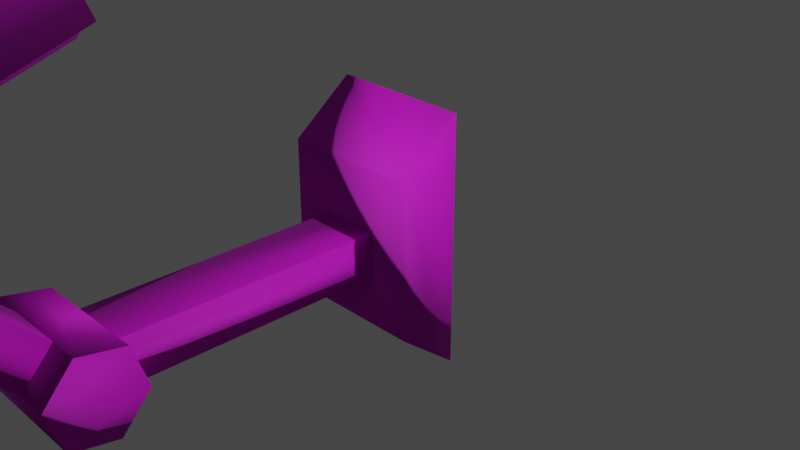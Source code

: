 # Source: cctv.blend  (saved by Blender 2.83.19; exported with 4.5.12 LTS)
import bpy
from mathutils import Matrix  # noqa: F401  (used for matrix-valued properties, if any)

bpy.ops.wm.read_factory_settings(use_empty=True)
scene = bpy.context.scene
scene.name = 'Scene'

# ---- collections
col_collection = bpy.data.collections.new('Collection'); scene.collection.children.link(col_collection)

# ---- materials (node trees are filled in below, after node groups)
mat_cctv1_cctv_material = bpy.data.materials.new('CCTV1:CCTV_Material')
mat_cctv1_cctv_material.use_transparent_shadow = False
mat_cctv1_cctv_material.diffuse_color = (1.0, 1.0, 1.0, 1.0)
mat_cctv1_cctv_material.roughness = 0.7488
mat_cctv1_cctv_material.specular_intensity = 1.0
mat_cctv1_cctv_material.metallic = 0.5

# ---- material node trees
mat_cctv1_cctv_material.use_nodes = True; mat_cctv1_cctv_material.node_tree.nodes.clear()
_N = mat_cctv1_cctv_material.node_tree.nodes; _L = mat_cctv1_cctv_material.node_tree.links
n0 = _N.new('ShaderNodeBsdfPrincipled'); n0.name = 'Principled BSDF'; n0.location = (10, 300)
n0.distribution = 'GGX'
n0.subsurface_method = 'BURLEY'
n0.inputs[1].default_value = 0.5
n0.inputs[2].default_value = 0.7488
n0.inputs[3].default_value = 1.45
n0.inputs[13].default_value = 1.0
n0.inputs[27].default_value = (0.0, 0.0, 0.0, 1.0)
n0.inputs[28].default_value = 1.0
n1 = _N.new('ShaderNodeOutputMaterial'); n1.name = 'Material Output'; n1.location = (300, 300)
n2 = _N.new('ShaderNodeNormalMap'); n2.name = 'Normal Map'; n2.location = (-300, -300)
n2.label = 'Normal/Map'
n3 = _N.new('ShaderNodeTexImage'); n3.name = 'Image Texture'; n3.location = (-300, 600)
n4 = _N.new('ShaderNodeTexImage'); n4.name = 'Image Texture.001'; n4.location = (-600, -900)
_L.new(n0.outputs[0], n1.inputs[0])
_L.new(n2.outputs[0], n0.inputs[5])
_L.new(n3.outputs[0], n0.inputs[0])
_L.new(n4.outputs[0], n2.inputs[1])
n1.is_active_output = True

# ---- world
world_world = bpy.data.worlds.new('World'); scene.world = world_world
world_world.use_nodes = True; world_world.node_tree.nodes.clear()
_N = world_world.node_tree.nodes; _L = world_world.node_tree.links
n0 = _N.new('ShaderNodeOutputWorld'); n0.name = 'World Output'; n0.location = (300, 300)
n1 = _N.new('ShaderNodeBackground'); n1.name = 'Background'; n1.location = (10, 300)
n1.inputs[0].default_value = (0.05088, 0.05088, 0.05088, 1.0)
_L.new(n1.outputs[0], n0.inputs[0])
n0.is_active_output = True
world_world.color = (0.05088, 0.05088, 0.05088)
world_world.use_sun_shadow = False
world_world.sun_shadow_jitter_overblur = 0.0

# ---- cameras
cam_camera = bpy.data.cameras.new('Camera')
cam_camera.clip_end = 100.0
cam_camera.ortho_scale = 7.314

# ---- lights
light_light = bpy.data.lights.new('Light', 'POINT')
light_light.transmission_factor = 0.0
light_light.energy = 1000.0
light_light.shadow_soft_size = 0.1
light_light.shadow_maximum_resolution = 0.006
light_light.use_absolute_resolution = True

# ---- meshes
me_mesh_001 = bpy.data.meshes.new('Mesh.001')
me_mesh_001.from_pydata([(-1.331, -4.671, 2.959), (-1.22, -4.671, 2.959), (1.22, -4.671, 2.959), (1.331, -4.671, 2.959), (-0.9949, -4.671, 4.46), (0.9949, -4.671, 4.46), (-1.018, -4.671, 4.554), (1.018, -4.671, 4.554), (-1.086, 1.031, 4.568), (1.086, 1.031, 4.568), (-1.331, 1.031, 2.959), (-1.22, 1.031, 2.959), (1.22, 1.031, 2.959), (1.331, 1.031, 2.959), (-1.331, -4.945, 3.065), (-1.22, -4.945, 3.065), (-0.9949, -5.633, 4.46), (-1.052, -5.633, 4.507), (1.22, -4.945, 3.065), (1.331, -4.945, 3.065), (1.052, -5.633, 4.507), (0.9949, -5.633, 4.46), (-0.8862, 1.031, 2.723), (0.8862, 1.031, 2.723), (0.8862, -4.655, 2.723), (-0.8862, -4.655, 2.723), (0.01844, -4.657, 2.959), (0.01502, -4.671, 4.621), (0.01502, -4.671, 4.728), (0.01502, 1.032, 4.728), (0.01841, 1.038, 2.959), (0.01502, -5.633, 4.621), (0.01502, -5.633, 4.728), (0.01337, 1.031, 2.723), (0.01337, -4.655, 2.723), (-0.6244, -0.3037, 2.009), (-0.6244, -0.3037, 2.738), (-0.6244, -1.205, 2.738), (-0.6244, -2.106, 2.738), (-0.6244, -2.106, 2.009), (-0.6244, -1.205, 1.775), (0.6244, -0.3037, 2.009), (0.6244, -0.3037, 2.738), (0.6244, -1.205, 2.738), (0.6244, -2.106, 2.738), (0.6244, -2.106, 2.009), (0.6244, -1.205, 1.775), (-0.6244, 0.4107, -0.2371), (-0.6244, 0.4107, 0.2371), (-0.6244, 5.245e-06, 0.4743), (-0.6244, -0.4107, 0.2371), (-0.6244, -0.4107, -0.2371), (-0.6244, 5.245e-06, -0.4743), (0.6244, 0.4107, -0.2371), (0.6244, 0.4107, 0.2371), (0.6244, 5.245e-06, 0.4743), (0.6244, -0.4107, 0.2371), (0.6244, -0.4107, -0.2371), (0.6244, 5.245e-06, -0.4743), (-0.3122, -1.7, 2.762), (0.3122, -1.7, 2.762), (-0.3122, -1.286, 2.975), (0.3122, -1.286, 2.975), (-0.3122, 0.2604, -0.02623), (0.3122, 0.2604, -0.02623), (-0.3122, -0.1539, -0.2397), (0.3122, -0.1539, -0.2397)], [], [(14, 15, 16, 17), (1, 26, 27, 4), (18, 19, 20, 21), (16, 31, 32, 17), (8, 6, 28, 29), (8, 11, 10), (13, 12, 9), (10, 11, 1, 0), (22, 33, 34, 25), (12, 13, 3, 2), (3, 13, 9, 7), (6, 8, 10, 0), (0, 1, 15, 14), (1, 4, 16, 15), (2, 3, 19, 18), (20, 19, 3, 7), (5, 2, 18, 21), (17, 6, 0, 14), (4, 27, 31, 16), (7, 28, 32, 20), (11, 30, 33, 22), (12, 2, 24, 23), (2, 26, 34, 24), (1, 11, 22, 25), (27, 26, 2, 5), (32, 31, 21, 20), (9, 29, 28, 7), (12, 30, 29, 9), (34, 33, 23, 24), (31, 27, 5, 21), (32, 28, 6, 17), (33, 30, 12, 23), (34, 26, 1, 25), (11, 8, 29, 30), (35, 36, 42, 41), (38, 39, 45, 44), (39, 40, 46, 45), (40, 35, 41, 46), (39, 38, 37, 40), (35, 40, 37, 36), (43, 44, 45, 46), (43, 46, 41, 42), (47, 48, 54, 53), (48, 49, 55, 54), (49, 50, 56, 55), (50, 51, 57, 56), (51, 52, 58, 57), (52, 47, 53, 58), (56, 57, 53, 54), (48, 47, 51, 50), (55, 56, 54), (57, 58, 53), (49, 48, 50), (47, 52, 51), (61, 62, 64, 63), (65, 66, 60, 59), (60, 66, 64, 62), (65, 59, 61, 63)])
me_mesh_001.polygons.foreach_set('use_smooth', [True] * 58)
_k = set([(0, 10), (0, 14), (3, 13), (3, 19)])
me_mesh_001.attributes.new('sharp_edge', 'BOOLEAN', 'EDGE').data.foreach_set('value', [ (min(e.vertices), max(e.vertices)) in _k for e in me_mesh_001.edges])
_uv = me_mesh_001.uv_layers.new(name='map1')
_uv.uv.foreach_set('vector', [0.02956, 0.3395, 0.02986, 0.3262, 0.1721, 0.2662, 0.1817, 0.2695, 0.2955, 0.03544, 0.44, 0.03496, 0.4396, 0.229, 0.3216, 0.2098, 0.5697, 0.3262, 0.57, 0.3395, 0.4178, 0.2695, 0.4274, 0.2662, 0.9824, 0.9905, 0.9824, 0.8956, 0.9925, 0.8956, 0.9886, 0.9958, 0.1812, 0.996, 0.1885, 0.3732, 0.3014, 0.3732, 0.3014, 0.9961, 0.1995, 0.02858, 0.0283, 0.0143, 0.0283, 0.00245, 0.0283, 0.2857, 0.0283, 0.2738, 0.1995, 0.2596, 0.8825, 0.9953, 0.8707, 0.9953, 0.8707, 0.3888, 0.8825, 0.3888, 0.8352, 0.9953, 0.7395, 0.9953, 0.7395, 0.3904, 0.8352, 0.3904, 0.6111, 0.9953, 0.5993, 0.9953, 0.5993, 0.3888, 0.6111, 0.3888, 0.5852, 0.3707, 0.5941, 0.9935, 0.4184, 0.996, 0.411, 0.3732, 0.1885, 0.3732, 0.1812, 0.996, 0.00543, 0.9935, 0.01436, 0.3707, 0.8825, 0.3888, 0.8707, 0.3888, 0.8707, 0.3597, 0.8825, 0.3597, 0.2955, 0.03544, 0.3216, 0.2098, 0.2104, 0.226, 0.2658, 0.0529, 0.6111, 0.3888, 0.5993, 0.3888, 0.5993, 0.3597, 0.6111, 0.3597, 0.4178, 0.2695, 0.57, 0.3395, 0.5852, 0.3707, 0.411, 0.3732, 0.5541, 0.2098, 0.5803, 0.03544, 0.61, 0.05289, 0.6654, 0.226, 0.1817, 0.2695, 0.1885, 0.3732, 0.01436, 0.3707, 0.02956, 0.3395, 0.8919, 0.9905, 0.8919, 0.8956, 0.9824, 0.8956, 0.9824, 0.9905, 0.411, 0.3732, 0.3014, 0.3732, 0.3014, 0.2681, 0.4178, 0.2695, 0.0283, 0.0143, 0.0283, 0.146, 0.0032, 0.1455, 0.0032, 0.04981, 0.6111, 0.9953, 0.6111, 0.3888, 0.6466, 0.3904, 0.6466, 0.9953, 0.5803, 0.03544, 0.44, 0.03496, 0.4394, 0.0074, 0.5414, 0.0074, 0.8707, 0.3888, 0.8707, 0.9953, 0.8352, 0.9953, 0.8352, 0.3904, 0.4396, 0.229, 0.44, 0.03496, 0.5803, 0.03544, 0.5541, 0.2098, 0.9925, 0.8956, 0.9824, 0.8956, 0.9824, 0.8035, 0.9886, 0.7981, 0.4184, 0.996, 0.3014, 0.9961, 0.3014, 0.3732, 0.411, 0.3732, 0.0283, 0.2738, 0.0283, 0.146, 0.2165, 0.1457, 0.1995, 0.2596, 0.7395, 0.3904, 0.7395, 0.9953, 0.6466, 0.9953, 0.6466, 0.3904, 0.9824, 0.8956, 0.8919, 0.8956, 0.8919, 0.8035, 0.9824, 0.8035, 0.3014, 0.2681, 0.3014, 0.3732, 0.1885, 0.3732, 0.1817, 0.2695, 0.0032, 0.1455, 0.0283, 0.146, 0.0283, 0.2738, 0.0032, 0.2383, 0.4394, 0.0074, 0.44, 0.03496, 0.2955, 0.03544, 0.3344, 0.0074, 0.0283, 0.0143, 0.1995, 0.02858, 0.2165, 0.1457, 0.0283, 0.146, 0.9971, 0.7379, 0.9971, 0.7891, 0.8871, 0.7891, 0.8871, 0.7379, 0.9971, 0.5842, 0.9971, 0.6355, 0.8871, 0.6355, 0.8871, 0.5842, 0.9971, 0.6355, 0.9971, 0.6867, 0.8871, 0.6867, 0.8871, 0.6355, 0.9971, 0.6867, 0.9971, 0.7379, 0.8871, 0.7379, 0.8871, 0.6867, 0.8511, 0.2626, 0.8511, 0.3839, 0.7436, 0.3839, 0.7461, 0.2213, 0.6411, 0.2626, 0.7461, 0.2213, 0.7436, 0.3839, 0.6411, 0.3839, 0.744, 0.3832, 0.6414, 0.3832, 0.6414, 0.2619, 0.7464, 0.2207, 0.744, 0.3832, 0.7464, 0.2207, 0.8514, 0.2619, 0.8514, 0.3832, 0.8885, 0.2331, 0.8885, 0.169, 0.9927, 0.169, 0.9927, 0.2331, 0.8885, 0.169, 0.8885, 0.1369, 0.9927, 0.1369, 0.9927, 0.169, 0.8885, 0.3933, 0.8885, 0.3612, 0.9927, 0.3612, 0.9927, 0.3933, 0.8885, 0.3612, 0.8885, 0.2971, 0.9927, 0.2971, 0.9927, 0.3612, 0.8885, 0.2971, 0.8885, 0.2651, 0.9927, 0.2651, 0.9927, 0.2971, 0.8885, 0.2651, 0.8885, 0.2331, 0.9927, 0.2331, 0.9927, 0.2651, 0.9411, 0.1334, 0.8844, 0.1027, 0.9376, 0.00443, 0.9943, 0.03515, 0.9413, 0.1331, 0.8846, 0.1023, 0.9378, 0.0041, 0.9945, 0.03481, 0.9961, 0.09963, 0.9411, 0.1334, 0.9943, 0.03515, 0.8844, 0.1027, 0.8827, 0.0382, 0.9376, 0.00443, 0.9963, 0.0993, 0.9413, 0.1331, 0.9945, 0.03481, 0.8846, 0.1023, 0.8828, 0.03786, 0.9378, 0.0041, 0.995, 0.5679, 0.9646, 0.5679, 0.9646, 0.4039, 0.995, 0.4039, 0.9117, 0.4039, 0.942, 0.4039, 0.942, 0.5679, 0.9117, 0.5679, 0.942, 0.5679, 0.942, 0.4039, 0.9646, 0.4039, 0.9646, 0.5679, 0.9117, 0.4039, 0.9117, 0.5679, 0.8891, 0.5679, 0.8891, 0.4039])
me_mesh_001.materials.append(mat_cctv1_cctv_material)
me_mesh_001.use_remesh_fix_poles = True
me_mesh_001.use_remesh_preserve_attributes = False
me_mesh_001.use_mirror_vertex_groups = False
me_mesh_001.update()
me_mesh_001.normals_split_custom_set([tuple(v) for v in zip(*[iter([-0.5456, -0.6112, -0.5733, 0.4041, -0.5913, -0.6979, 0.3844, -0.7155, -0.5834, -0.5324, -0.7844, 0.3182, 0.1113, -0.6238, -0.7736, -0.0002576, -0.9998, -0.01882, -0.001731, -0.7098, -0.7044, 0.6006, -0.5288, -0.5997, -0.4041, -0.5913, -0.6979, 0.5456, -0.6112, -0.5733, 0.5341, -0.7836, 0.3174, -0.3859, -0.7151, -0.5828, 0.3844, -0.7155, -0.5834, -0.001664, -0.7116, -0.7026, 0.001857, -0.7206, 0.6934, -0.5324, -0.7844, 0.3182, -0.4444, 0.7738, 0.4514, -0.7014, 0.002325, 0.7127, 0.002447, -0.01151, 0.9999, 0.001593, 0.7101, 0.7041, -0.4444, 0.7738, 0.4514, -0.164, 0.8419, -0.5141, -0.6058, 0.6113, -0.5093, 0.6058, 0.6113, -0.5093, 0.164, 0.8419, -0.5141, 0.4458, 0.7733, 0.4508, -0.6058, 0.6113, -0.5093, -0.164, 0.8419, -0.5141, 0.1113, -0.6238, -0.7736, 0.0, -0.1837, -0.983, -0.2678, 0.4613, -0.8459, -6.636e-06, 0.7011, -0.713, -0.000163, -0.6956, -0.7185, -0.2611, -0.4586, -0.8494, 0.164, 0.8419, -0.5141, 0.6058, 0.6113, -0.5093, 0.0, -0.1837, -0.983, -0.1116, -0.624, -0.7734, 0.9825, 0.01517, 0.1857, 0.6058, 0.6113, -0.5093, 0.4458, 0.7733, 0.4508, 0.7032, 0.00235, 0.711, -0.7014, 0.002325, 0.7127, -0.4444, 0.7738, 0.4514, -0.6058, 0.6113, -0.5093, -0.9825, 0.01517, 0.1857, 0.0, -0.1837, -0.983, 0.1113, -0.6238, -0.7736, 0.4041, -0.5913, -0.6979, -0.5456, -0.6112, -0.5733, 0.1113, -0.6238, -0.7736, 0.6006, -0.5288, -0.5997, 0.3844, -0.7155, -0.5834, 0.4041, -0.5913, -0.6979, -0.1116, -0.624, -0.7734, 0.0, -0.1837, -0.983, 0.5456, -0.6112, -0.5733, -0.4041, -0.5913, -0.6979, 0.5341, -0.7836, 0.3174, 0.5456, -0.6112, -0.5733, 0.9825, 0.01517, 0.1857, 0.7032, 0.00235, 0.711, -0.6024, -0.5281, -0.5986, -0.1116, -0.624, -0.7734, -0.4041, -0.5913, -0.6979, -0.3859, -0.7151, -0.5828, -0.5324, -0.7844, 0.3182, -0.7014, 0.002325, 0.7127, -0.9825, 0.01517, 0.1857, -0.5456, -0.6112, -0.5733, 0.6006, -0.5288, -0.5997, -0.001731, -0.7098, -0.7044, -0.001664, -0.7116, -0.7026, 0.3844, -0.7155, -0.5834, 0.7032, 0.00235, 0.711, 0.002447, -0.01151, 0.9999, 0.001857, -0.7206, 0.6934, 0.5341, -0.7836, 0.3174, -0.164, 0.8419, -0.5141, 8.077e-05, 1.0, -0.007531, -6.636e-06, 0.7011, -0.713, -0.2678, 0.4613, -0.8459, 0.164, 0.8419, -0.5141, -0.1116, -0.624, -0.7734, 0.261, -0.4591, -0.8492, 0.2679, 0.4612, -0.8459, -0.1116, -0.624, -0.7734, -0.0002576, -0.9998, -0.01882, -0.000163, -0.6956, -0.7185, 0.261, -0.4591, -0.8492, 0.1113, -0.6238, -0.7736, -0.164, 0.8419, -0.5141, -0.2678, 0.4613, -0.8459, -0.2611, -0.4586, -0.8494, -0.001731, -0.7098, -0.7044, -0.0002576, -0.9998, -0.01882, -0.1116, -0.624, -0.7734, -0.6024, -0.5281, -0.5986, 0.001857, -0.7206, 0.6934, -0.001664, -0.7116, -0.7026, -0.3859, -0.7151, -0.5828, 0.5341, -0.7836, 0.3174, 0.4458, 0.7733, 0.4508, 0.001593, 0.7101, 0.7041, 0.002447, -0.01151, 0.9999, 0.7032, 0.00235, 0.711, 0.164, 0.8419, -0.5141, 8.077e-05, 1.0, -0.007531, 0.001593, 0.7101, 0.7041, 0.4458, 0.7733, 0.4508, -0.000163, -0.6956, -0.7185, -6.636e-06, 0.7011, -0.713, 0.2679, 0.4612, -0.8459, 0.261, -0.4591, -0.8492, -0.001664, -0.7116, -0.7026, -0.001731, -0.7098, -0.7044, -0.6024, -0.5281, -0.5986, -0.3859, -0.7151, -0.5828, 0.001857, -0.7206, 0.6934, 0.002447, -0.01151, 0.9999, -0.7014, 0.002325, 0.7127, -0.5324, -0.7844, 0.3182, -6.636e-06, 0.7011, -0.713, 8.077e-05, 1.0, -0.007531, 0.164, 0.8419, -0.5141, 0.2679, 0.4612, -0.8459, -0.000163, -0.6956, -0.7185, -0.0002576, -0.9998, -0.01882, 0.1113, -0.6238, -0.7736, -0.2611, -0.4586, -0.8494, -0.164, 0.8419, -0.5141, -0.4444, 0.7738, 0.4514, 0.001593, 0.7101, 0.7041, 8.077e-05, 1.0, -0.007531, -0.5343, 0.6686, -0.5172, -0.7071, 0.7071, 0.0, 0.7071, 0.7071, 0.0, 0.5343, 0.6686, -0.5172, -0.7071, -0.7071, 0.0, -0.5343, -0.6686, -0.5172, 0.5343, -0.6686, -0.5172, 0.7071, -0.7071, 0.0, -0.5343, -0.6686, -0.5172, -0.7185, 8.429e-06, -0.6955, 0.7185, -8.465e-06, -0.6955, 0.5343, -0.6686, -0.5172, -0.7185, 8.429e-06, -0.6955, -0.5343, 0.6686, -0.5172, 0.5343, 0.6686, -0.5172, 0.7185, -8.465e-06, -0.6955, -0.5343, -0.6686, -0.5172, -0.7071, -0.7071, 0.0, -1.0, 0.0, 0.0, -0.7185, 8.429e-06, -0.6955, -0.5343, 0.6686, -0.5172, -0.7185, 8.429e-06, -0.6955, -1.0, 0.0, 0.0, -0.7071, 0.7071, 0.0, 1.0, -9.765e-09, 0.0, 0.7071, -0.7071, 0.0, 0.5343, -0.6686, -0.5172, 0.7185, -8.465e-06, -0.6955, 1.0, -9.765e-09, 0.0, 0.7185, -8.465e-06, -0.6955, 0.5343, 0.6686, -0.5172, 0.7071, 0.7071, 0.0, -0.7559, 0.5669, -0.3273, -0.7559, 0.5669, 0.3274, 0.7559, 0.5669, 0.3273, 0.7559, 0.5669, -0.3274, -0.7559, 0.5669, 0.3274, -0.5, 4.459e-06, 0.866, 0.5, -4.746e-06, 0.866, 0.7559, 0.5669, 0.3273, -0.5, 4.459e-06, 0.866, -0.7559, -0.567, 0.3273, 0.7559, -0.5669, 0.3273, 0.5, -4.746e-06, 0.866, -0.7559, -0.567, 0.3273, -0.7559, -0.5669, -0.3273, 0.7559, -0.5669, -0.3273, 0.7559, -0.5669, 0.3273, -0.7559, -0.5669, -0.3273, -0.5, 4.459e-06, -0.866, 0.5, 1.366e-05, -0.866, 0.7559, -0.5669, -0.3273, -0.5, 4.459e-06, -0.866, -0.7559, 0.5669, -0.3273, 0.7559, 0.5669, -0.3274, 0.5, 1.366e-05, -0.866, 0.7559, -0.5669, 0.3273, 0.7559, -0.5669, -0.3273, 0.7559, 0.5669, -0.3274, 0.7559, 0.5669, 0.3273, -0.7559, 0.5669, 0.3274, -0.7559, 0.5669, -0.3273, -0.7559, -0.5669, -0.3273, -0.7559, -0.567, 0.3273, 0.5, -4.746e-06, 0.866, 0.7559, -0.5669, 0.3273, 0.7559, 0.5669, 0.3273, 0.7559, -0.5669, -0.3273, 0.5, 1.366e-05, -0.866, 0.7559, 0.5669, -0.3274, -0.5, 4.459e-06, 0.866, -0.7559, 0.5669, 0.3274, -0.7559, -0.567, 0.3273, -0.7559, 0.5669, -0.3273, -0.5, 4.459e-06, -0.866, -0.7559, -0.5669, -0.3273, -0.7071, 0.6286, 0.3239, 0.7071, 0.6286, 0.3239, 0.7071, 0.6286, 0.3239, -0.7071, 0.6286, 0.3239, -0.7071, -0.6286, -0.3239, 0.7071, -0.6286, -0.3239, 0.7071, -0.6286, -0.3239, -0.7071, -0.6286, -0.3239, 0.7071, -0.6286, -0.3239, 0.7071, -0.6286, -0.3239, 0.7071, 0.6286, 0.3239, 0.7071, 0.6286, 0.3239, -0.7071, -0.6286, -0.3239, -0.7071, -0.6286, -0.3239, -0.7071, 0.6286, 0.3239, -0.7071, 0.6286, 0.3239])] * 3)])
me_mesh = bpy.data.meshes.new('Mesh')
me_mesh.from_pydata([(-0.3122, 2.431, -2.572), (0.3122, 2.431, -2.572), (-0.3122, 2.431, -2.106), (0.3122, 2.431, -2.106), (-0.3122, 5.807, -2.106), (0.3122, 5.807, -2.106), (-0.3122, 5.807, -2.572), (0.3122, 5.807, -2.572), (-0.7461, 6.337, -0.9648), (-0.749, 5.695, -1.47), (-0.7518, 5.696, -3.103), (-0.7478, 6.337, -3.606), (0.748, 6.338, -0.9652), (0.7529, 5.695, -1.467), (0.7524, 5.698, -3.101), (0.7477, 6.339, -3.605)], [], [(0, 1, 3, 2), (2, 3, 5, 4), (6, 7, 1, 0), (1, 7, 5, 3), (6, 0, 2, 4), (8, 9, 13, 12), (9, 10, 14, 13), (10, 11, 15, 14), (15, 11, 8, 12), (10, 9, 8, 11), (15, 12, 13, 14)])
me_mesh.polygons.foreach_set('use_smooth', [True] * 11)
_uv = me_mesh.uv_layers.new(name='map1')
_uv.uv.foreach_set('vector', [0.2137, 0.06426, 0.2137, 0.00805, 0.2557, 0.00805, 0.2557, 0.06426, 0.995, 0.5679, 0.9646, 0.5679, 0.9646, 0.4039, 0.995, 0.4039, 0.9117, 0.4039, 0.942, 0.4039, 0.942, 0.5679, 0.9117, 0.5679, 0.942, 0.5679, 0.942, 0.4039, 0.9646, 0.4039, 0.9646, 0.5679, 0.9117, 0.4039, 0.9117, 0.5679, 0.8891, 0.5679, 0.8891, 0.4039, 0.8686, 0.1679, 0.8307, 0.1679, 0.8307, 0.0555, 0.8686, 0.0555, 0.8307, 0.1679, 0.7082, 0.1679, 0.7082, 0.0555, 0.8307, 0.0555, 0.7082, 0.1679, 0.6703, 0.1679, 0.6703, 0.0555, 0.7082, 0.0555, 0.6297, 0.2327, 0.6297, 0.2981, 0.5143, 0.2981, 0.5143, 0.2327, 0.7082, 0.1679, 0.8307, 0.1679, 0.8686, 0.216, 0.6703, 0.216, 0.6703, 0.00739, 0.8686, 0.00739, 0.8307, 0.0555, 0.7082, 0.0555])
me_mesh.materials.append(mat_cctv1_cctv_material)
me_mesh.use_remesh_fix_poles = True
me_mesh.use_remesh_preserve_attributes = False
me_mesh.use_mirror_vertex_groups = False
me_mesh.update()
me_mesh.normals_split_custom_set([tuple(v) for v in zip(*[iter([-0.5774, -0.5774, -0.5774, 0.5774, -0.5774, -0.5774, 0.5774, -0.5774, 0.5774, -0.5774, -0.5774, 0.5774, -0.5774, -0.5774, 0.5774, 0.5774, -0.5774, 0.5774, 0.7071, 0.0, 0.7071, -0.7071, 0.0, 0.7071, -0.7071, 0.0, -0.7071, 0.7071, 0.0, -0.7071, 0.5774, -0.5774, -0.5774, -0.5774, -0.5774, -0.5774, 0.5774, -0.5774, -0.5774, 0.7071, 0.0, -0.7071, 0.7071, 0.0, 0.7071, 0.5774, -0.5774, 0.5774, -0.7071, 0.0, -0.7071, -0.5774, -0.5774, -0.5774, -0.5774, -0.5774, 0.5774, -0.7071, 0.0, 0.7071, -0.7515, 0.2918, 0.5916, -0.4869, -0.7848, 0.3835, 0.4876, -0.7844, 0.3833, 0.7506, 0.2939, 0.5918, -0.4869, -0.7848, 0.3835, -0.486, -0.7855, -0.3831, 0.4882, -0.7839, -0.3836, 0.4876, -0.7844, 0.3833, -0.486, -0.7855, -0.3831, -0.7518, 0.292, -0.5912, 0.7517, 0.293, -0.5908, 0.4882, -0.7839, -0.3836, 0.7517, 0.293, -0.5908, -0.7518, 0.292, -0.5912, -0.7515, 0.2918, 0.5916, 0.7506, 0.2939, 0.5918, -0.486, -0.7855, -0.3831, -0.4869, -0.7848, 0.3835, -0.7515, 0.2918, 0.5916, -0.7518, 0.292, -0.5912, 0.7517, 0.293, -0.5908, 0.7506, 0.2939, 0.5918, 0.4876, -0.7844, 0.3833, 0.4882, -0.7839, -0.3836])] * 3)])
arm_armature_002 = bpy.data.armatures.new('Armature.002')  # bones are not reproduced

# ---- objects
ob_light = bpy.data.objects.new('Light', light_light)
ob_camera = bpy.data.objects.new('Camera', cam_camera)
ob_hinge = bpy.data.objects.new('hinge', me_mesh_001)
ob_mount = bpy.data.objects.new('mount', me_mesh)
ob_armature = bpy.data.objects.new('Armature', arm_armature_002)

# ---- transforms, parenting, visibility, modifiers, constraints
ob_light.location = (4.076, 1.005, 5.904)
ob_light.rotation_euler = (0.6503, 0.05522, 1.866)
ob_light.lock_rotations_4d = False
ob_light.empty_display_type = 'ARROWS'
ob_light.color = (0.0, 0.0, 0.0, 0.0)
ob_light.lineart.crease_threshold = 0.0
ob_camera.location = (7.359, -6.926, 4.958)
ob_camera.rotation_euler = (1.109, 0.0, 0.8149)
ob_camera.lock_rotations_4d = False
ob_camera.empty_display_type = 'ARROWS'
ob_camera.color = (0.0, 0.0, 0.0, 0.0)
ob_camera.display_type = 'WIRE'
ob_camera.lineart.crease_threshold = 0.0
ob_hinge.parent = ob_armature
ob_hinge.matrix_parent_inverse = Matrix(((1.0, -0.0, 0.0, -2.62), (-0.0, 1.0, -0.0, -2.857), (0.0, -0.0, 1.0, 2.335), (-0.0, 0.0, -0.0, 1.0)))
ob_hinge.location = (2.62, -0.9111, -2.4)
ob_hinge.rotation_euler = (0.3334, -0.0, 0.0)
ob_hinge.color = (0.8, 0.8, 0.8, 1.0)
ob_hinge.lineart.crease_threshold = 0.0
_vg = ob_hinge.vertex_groups.new(name='Bone')
_vg = ob_hinge.vertex_groups.new(name='Bone.001')
for _i, _w in zip([0, 1, 2, 3, 4, 5, 6, 7, 8, 9, 10, 11, 12, 13, 14, 15, 16, 17, 18, 19, 20, 21, 22, 23, 24, 25, 26, 27, 28, 29, 30, 31, 32, 33, 34, 35, 36, 37, 38, 39, 40, 41, 42, 43, 44, 45, 46, 47, 48, 49, 50, 51, 52, 53, 54, 55, 56, 57, 58, 59, 60, 61, 62, 63, 64, 65, 66], [1.0, 1.0, 1.0, 1.0, 1.0, 1.0, 1.0, 1.0, 1.0, 1.0, 1.0, 1.0, 1.0, 1.0, 1.0, 1.0, 1.0, 1.0, 1.0, 1.0, 1.0, 1.0, 1.0, 1.0, 1.0, 1.0, 1.0, 1.0, 1.0, 1.0, 1.0, 1.0, 1.0, 1.0, 1.0, 1.0, 1.0, 1.0, 1.0, 1.0, 1.0, 1.0, 1.0, 1.0, 1.0, 1.0, 1.0, 1.0, 1.0, 1.0, 1.0, 1.0, 1.0, 1.0, 1.0, 1.0, 1.0, 1.0, 1.0, 1.0, 1.0, 1.0, 1.0, 1.0, 1.0, 1.0, 1.0]): _vg.add([_i], _w, 'REPLACE')
_m = ob_hinge.modifiers.new('Armature', 'ARMATURE')
_m = ob_hinge.modifiers.new('Armature.001', 'ARMATURE')
_m = ob_hinge.modifiers.new('Armature.002', 'ARMATURE')
_m.object = ob_armature
ob_mount.parent = ob_armature
ob_mount.matrix_parent_inverse = Matrix(((1.0, -0.0, 0.0, -2.62), (-0.0, 1.0, -0.0, -2.857), (0.0, -0.0, 1.0, 2.335), (-0.0, 0.0, -0.0, 1.0)))
ob_mount.location = (2.62, -3.602, -0.006096)
ob_mount.scale = (1.019, 1.019, 1.019)
ob_mount.color = (0.8, 0.8, 0.8, 1.0)
ob_mount.lineart.crease_threshold = 0.0
_vg = ob_mount.vertex_groups.new(name='Bone')
_vg.add([0, 1, 2, 3, 4, 5, 6, 7, 8, 9, 10, 11, 12, 13, 14, 15], 1.0, 'REPLACE')
_vg = ob_mount.vertex_groups.new(name='Bone.001')
_m = ob_mount.modifiers.new('Armature', 'ARMATURE')
_m = ob_mount.modifiers.new('Armature.001', 'ARMATURE')
_m = ob_mount.modifiers.new('Armature.002', 'ARMATURE')
_m.object = ob_armature
ob_armature.location = (0.0, 0.0, 0.0)
ob_armature.show_in_front = True
ob_armature.lineart.crease_threshold = 0.0

# ---- collection membership
col_collection.objects.link(ob_light)
col_collection.objects.link(ob_camera)
col_collection.objects.link(ob_hinge)
col_collection.objects.link(ob_mount)
col_collection.objects.link(ob_armature)

# ---- scene / render settings (as saved in the file)
scene.camera = ob_camera
scene.frame_start = 1; scene.frame_end = 100; scene.frame_set(42)
scene.render.engine = 'BLENDER_EEVEE_NEXT'
scene.cycles.use_denoising = False
scene.cycles.samples = 128
scene.cycles.sampling_pattern = 'TABULATED_SOBOL'
scene.cycles.use_adaptive_sampling = False
scene.cycles.use_light_tree = False
scene.view_settings.view_transform = 'Filmic'
bpy.context.view_layer.update()
